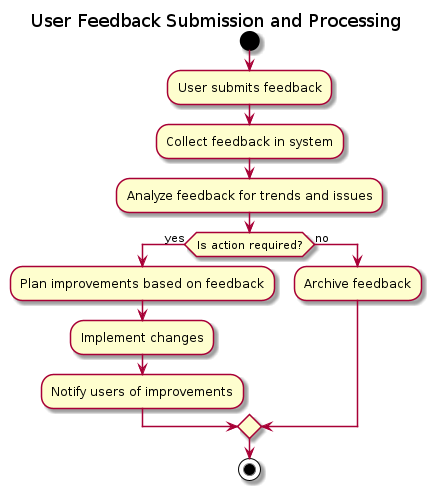

The diagram above was rendered by PlantUML. Its source (embedded in the PNG):
@startuml

title User Feedback Submission and Processing

start
:User submits feedback;
:Collect feedback in system;
:Analyze feedback for trends and issues;
if (Is action required?) then (yes)
  :Plan improvements based on feedback;
  :Implement changes;
  :Notify users of improvements;
else (no)
  :Archive feedback;
endif
stop

@enduml